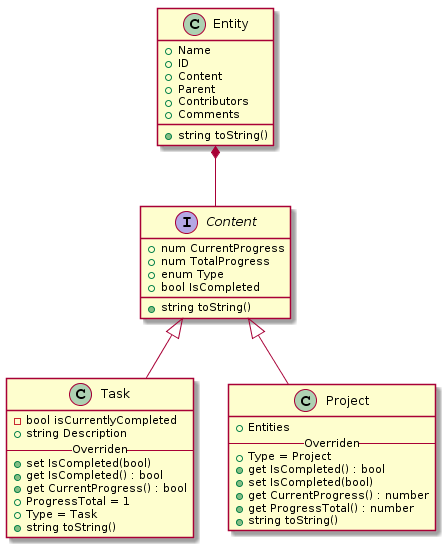

The diagram above was rendered by PlantUML. Its source (embedded in the PNG):
@startuml
class Entity {
    + Name
    + ID
    + Content
    + Parent
    + Contributors
    + Comments
    
    + string toString()
}

interface Content {
    + num CurrentProgress
    + num TotalProgress
    + enum Type
    + bool IsCompleted
    + string toString()
}

class Task extends Content {
    - bool isCurrentlyCompleted
    + string Description
    
    -- Overriden --
    + set IsCompleted(bool)
    + get IsCompleted() : bool
    + get CurrentProgress() : bool
    + ProgressTotal = 1
    + Type = Task
    + string toString()
}

class Project extends Content {
    + Entities
    
    -- Overriden --
    + Type = Project
    + get IsCompleted() : bool
    + set IsCompleted(bool)
    + get CurrentProgress() : number
    + get ProgressTotal() : number 
    + string toString()
}

Entity *-- Content
@enduml